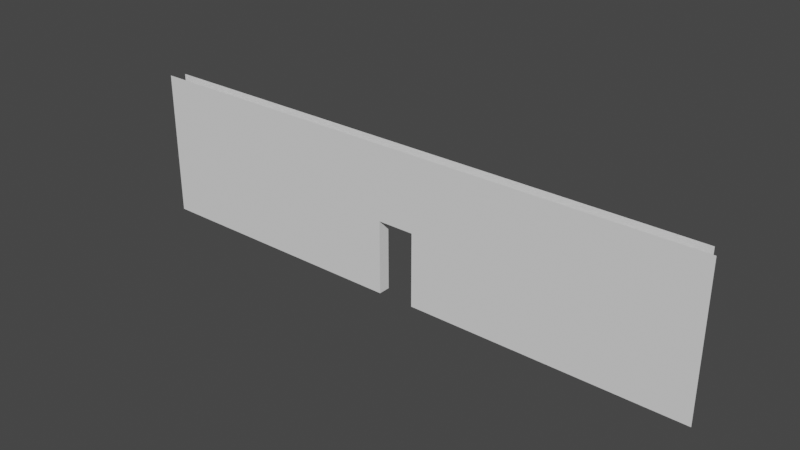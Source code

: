 # Source: ChamberDoorway.blend  (saved by Blender 3.4.6; exported with 4.5.12 LTS)
import bpy
from mathutils import Matrix  # noqa: F401  (used for matrix-valued properties, if any)

bpy.ops.wm.read_factory_settings(use_empty=True)
scene = bpy.context.scene
scene.name = 'Scene'

# ---- world
world_world = bpy.data.worlds.new('World'); scene.world = world_world
world_world.use_nodes = True; world_world.node_tree.nodes.clear()
_N = world_world.node_tree.nodes; _L = world_world.node_tree.links
n0 = _N.new('ShaderNodeOutputWorld'); n0.name = 'World Output'; n0.location = (300, 300)
n1 = _N.new('ShaderNodeBackground'); n1.name = 'Background'; n1.location = (10, 300)
n1.inputs[0].default_value = (0.05088, 0.05088, 0.05088, 1.0)
_L.new(n1.outputs[0], n0.inputs[0])
n0.is_active_output = True
world_world.color = (0.05088, 0.05088, 0.05088)
world_world.use_sun_shadow = False
world_world.sun_shadow_jitter_overblur = 0.0

# ---- meshes
me_cube_003 = bpy.data.meshes.new('Cube.003')
me_cube_003.from_pydata([(-10.67, -0.2199, 3.382), (-10.67, -0.2199, -2.028), (10.68, -0.2199, 3.382), (10.68, -0.2199, -2.028), (-10.4, 0.22, -2.028), (-10.4, 0.22, 3.382), (10.42, 0.22, -2.028), (10.42, 0.2195, 3.382), (-0.6781, -0.2199, -2.028), (0.665, -0.2199, -2.028), (0.665, -0.2199, 0.6733), (-0.6781, -0.2199, 0.6733), (-0.6781, 0.22, 0.6733), (0.665, 0.22, 0.6733), (-0.6781, 0.22, -2.028), (0.665, 0.22, -2.028), (-10.67, -0.2199, 0.6772), (-0.6728, -0.2199, 3.382), (10.68, -0.2199, 0.6772), (10.42, 0.2198, 0.6772), (-10.4, 0.22, 0.6772), (-0.6395, 0.2198, 3.382), (0.6631, 0.2196, 3.382), (0.69, -0.2199, 3.382)], [], [(6, 15, 13, 19), (10, 13, 15, 9), (11, 8, 14, 12), (11, 12, 13, 10), (20, 12, 14, 4), (7, 19, 13, 22), (13, 12, 21, 22), (5, 21, 12, 20), (1, 8, 11, 16), (16, 11, 17, 0), (10, 23, 17, 11), (23, 10, 18, 2), (3, 18, 10, 9)])
_uv = me_cube_003.uv_layers.new(name='UVMap')
_uv.uv.foreach_set('vector', [0.9276, 0.1316, 0.6855, 0.4576, 0.5053, 0.448, 0.8522, 0.06937, 0.505, 0.4788, 0.5053, 0.448, 0.6855, 0.4576, 0.6849, 0.4791, 0.3992, 0.4702, 0.2323, 0.46, 0.2328, 0.4402, 0.4003, 0.4403, 0.3992, 0.4702, 0.4003, 0.4403, 0.5053, 0.448, 0.505, 0.4788, 0.09264, 0.08587, 0.4003, 0.4403, 0.2328, 0.4402, 0.02303, 0.1403, 0.7836, 0.0, 0.8522, 0.06937, 0.5053, 0.448, 0.4783, 0.2725, 0.5053, 0.448, 0.4003, 0.4403, 0.4253, 0.2748, 0.4783, 0.2725, 0.1563, 0.02448, 0.4253, 0.2748, 0.4003, 0.4403, 0.09264, 0.08587, 0.0, 0.7317, 0.2323, 0.46, 0.3992, 0.4702, 0.06143, 0.7902, 0.06143, 0.7902, 0.3992, 0.4702, 0.402, 0.6353, 0.1165, 0.8545, 0.505, 0.4788, 0.4552, 0.6445, 0.402, 0.6353, 0.3992, 0.4702, 0.4552, 0.6445, 0.505, 0.4788, 0.8436, 0.9209, 0.7473, 1.0, 0.9276, 0.8617, 0.8436, 0.9209, 0.505, 0.4788, 0.6849, 0.4791])
me_cube_003.update()

# ---- objects
ob_cube_002 = bpy.data.objects.new('Cube.002', me_cube_003)

# ---- transforms, parenting, visibility, modifiers, constraints
ob_cube_002.location = (0.0, 0.0, 0.0)

# ---- collection membership
scene.collection.objects.link(ob_cube_002)

# ---- scene / render settings (as saved in the file)
scene.frame_start = 1; scene.frame_end = 250; scene.frame_set(1)
scene.render.engine = 'BLENDER_EEVEE_NEXT'
scene.cycles.sampling_pattern = 'TABULATED_SOBOL'
scene.cycles.use_light_tree = False
scene.view_settings.view_transform = 'Filmic'
bpy.context.view_layer.update()

# ---- added for rendering (the .blend has no active camera and no usable light): camera, sun
cam_auto = bpy.data.cameras.new('AutoCamera')
cam_auto.lens = 50.0
cam_auto.sensor_width = 36.0
cam_auto.clip_end = 1000.0
ob_auto_camera = bpy.data.objects.new('AutoCamera', cam_auto)
scene.collection.objects.link(ob_auto_camera)
ob_auto_camera.location = (20.3802, -24.4511, 16.9779)
ob_auto_camera.rotation_euler = (1.09748, -7.21219e-08, 0.694738)
scene.camera = ob_auto_camera
light_auto_sun = bpy.data.lights.new('AutoSun', 'SUN')
light_auto_sun.energy = 3.0
light_auto_sun.angle = 0.0523599
ob_auto_sun = bpy.data.objects.new('AutoSun', light_auto_sun)
scene.collection.objects.link(ob_auto_sun)
ob_auto_sun.rotation_euler = (0.872665, 0.174533, 0.523599)
bpy.context.view_layer.update()
